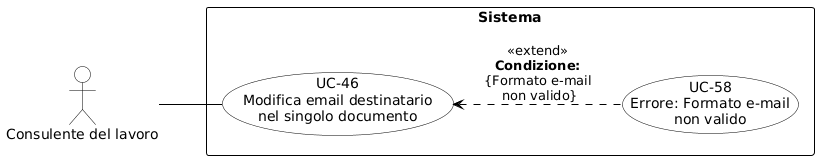

The diagram above was rendered by PlantUML. Its source (embedded in the PNG):
@startuml
skinparam shadowing false
skinparam defaultFontName Arial
left to right direction

skinparam usecase {
    BackgroundColor white
    BorderColor black
    ArrowColor black
}
skinparam actor {
    BackgroundColor white
    BorderColor black
}
skinparam rectangle {
    BorderColor black
    FontStyle bold
}

actor "Consulente del lavoro" as cdl

rectangle "Sistema" {
    usecase "UC-46\nModifica email destinatario\nnel singolo documento" as UC46
    usecase "UC-58\nErrore: Formato e-mail\nnon valido" as UC58

    UC58 .up.> UC46 : «extend»\n<b>Condizione:</b>\n{Formato e-mail\n non valido}
}

cdl -- UC46
@enduml